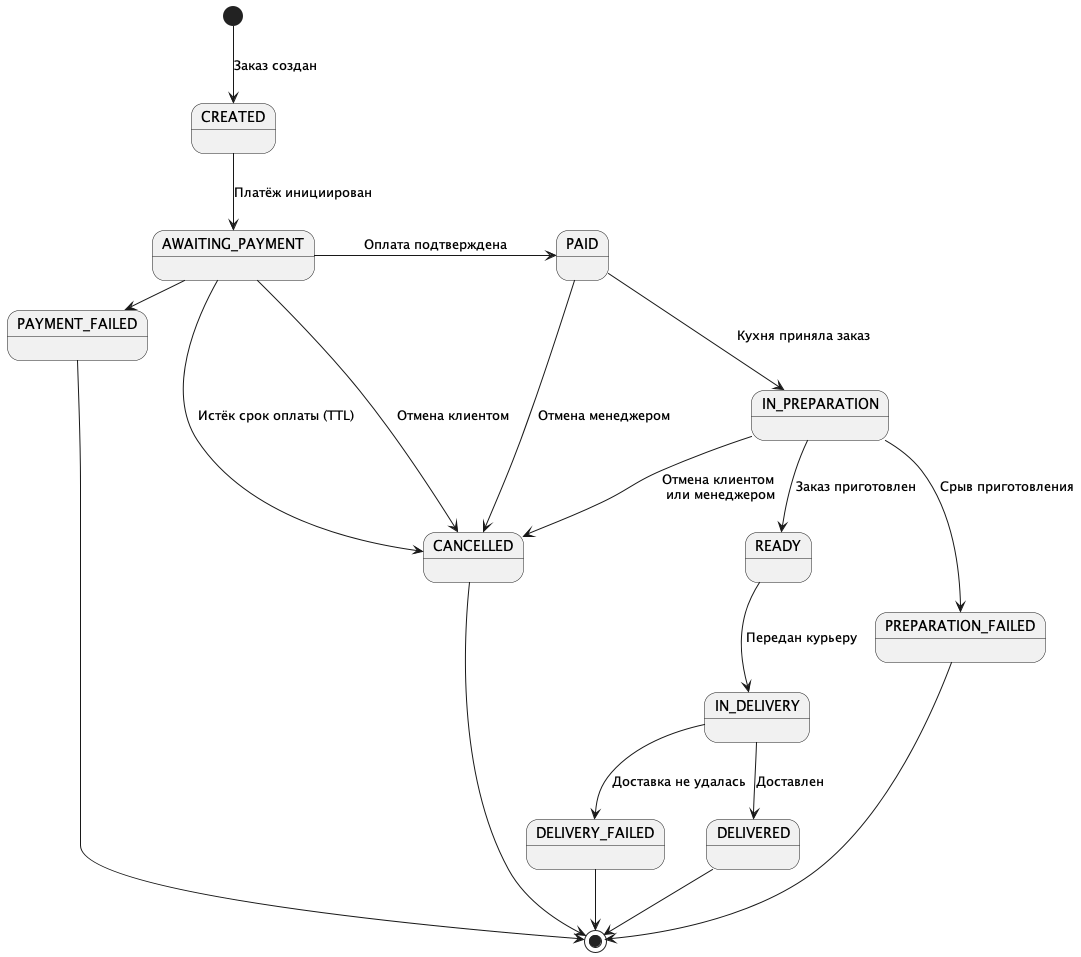

The diagram above was rendered by PlantUML. Its source (embedded in the PNG):
@startuml
[*] --> CREATED : Заказ создан
CREATED --> AWAITING_PAYMENT : Платёж инициирован

AWAITING_PAYMENT -> PAID : Оплата подтверждена
AWAITING_PAYMENT -> PAYMENT_FAILED : Оплата отклонена
AWAITING_PAYMENT --> CANCELLED : Истёк срок оплаты (TTL)
AWAITING_PAYMENT --> CANCELLED : Отмена клиентом

PAID --> IN_PREPARATION : Кухня приняла заказ
PAID --> CANCELLED : Отмена менеджером

IN_PREPARATION --> READY : Заказ приготовлен
IN_PREPARATION --> PREPARATION_FAILED : Срыв приготовления
IN_PREPARATION --> CANCELLED : Отмена клиентом \nили менеджером

READY --> IN_DELIVERY : Передан курьеру

IN_DELIVERY --> DELIVERED : Доставлен
IN_DELIVERY --> DELIVERY_FAILED : Доставка не удалась

PAYMENT_FAILED --> [*]
PREPARATION_FAILED --> [*]
DELIVERY_FAILED --> [*]
CANCELLED --> [*]
DELIVERED --> [*]
@enduml